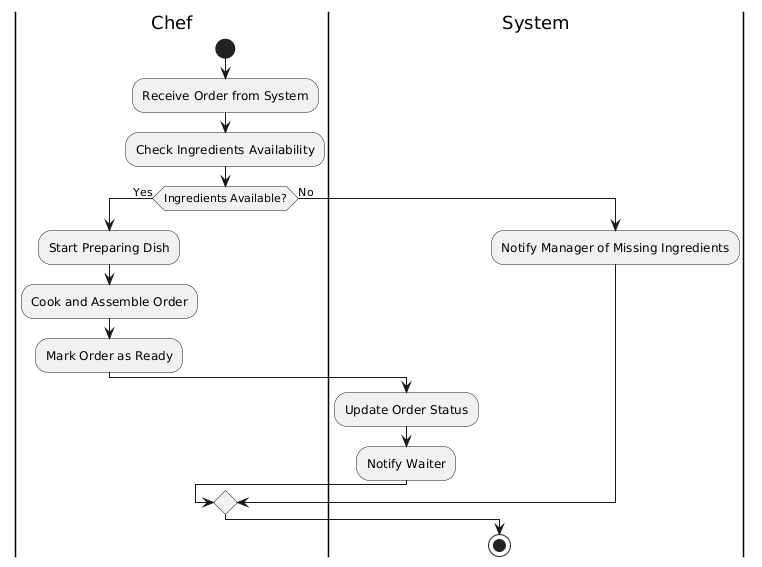

The diagram above was rendered by PlantUML. Its source (embedded in the PNG):
@startuml
|Chef|
start
:Receive Order from System;
:Check Ingredients Availability;
if (Ingredients Available?) then (Yes)
    :Start Preparing Dish;
    :Cook and Assemble Order;
    :Mark Order as Ready;
    |System|
    :Update Order Status;
    :Notify Waiter;
else (No)
    :Notify Manager of Missing Ingredients;
endif
stop
@enduml